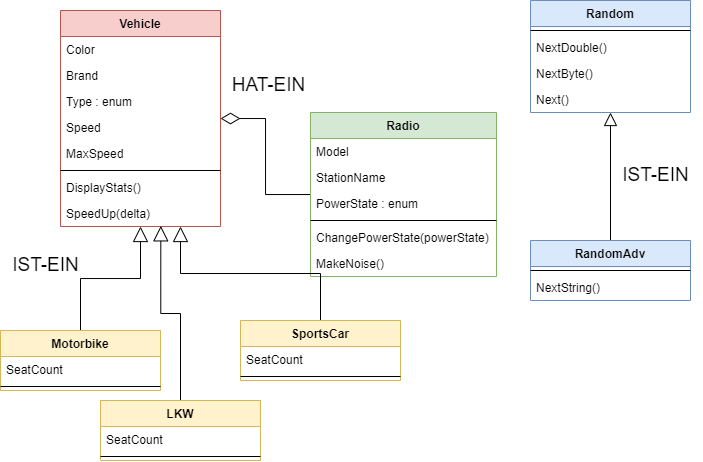

The diagram above was exported from draw.io. Its source (the exported page's mxGraphModel, read from the mxfile embedded in the PNG):
<mxGraphModel dx="948" dy="545" grid="1" gridSize="10" guides="1" tooltips="1" connect="1" arrows="1" fold="1" page="1" pageScale="1" pageWidth="827" pageHeight="1169" math="0" shadow="0">
  <root>
    <mxCell id="0" />
    <mxCell id="1" parent="0" />
    <mxCell id="49" style="edgeStyle=orthogonalEdgeStyle;rounded=0;html=1;endArrow=none;endFill=0;endSize=11;strokeWidth=1;startArrow=diamondThin;startFill=0;startSize=17;" parent="1" source="2" target="40" edge="1">
      <mxGeometry relative="1" as="geometry" />
    </mxCell>
    <mxCell id="2" value="Vehicle" style="swimlane;fontStyle=1;align=center;verticalAlign=top;childLayout=stackLayout;horizontal=1;startSize=26;horizontalStack=0;resizeParent=1;resizeParentMax=0;resizeLast=0;collapsible=1;marginBottom=0;fillColor=#f8cecc;strokeColor=#b85450;" parent="1" vertex="1">
      <mxGeometry x="160" y="70" width="160" height="216" as="geometry" />
    </mxCell>
    <mxCell id="3" value="Color" style="text;strokeColor=none;fillColor=none;align=left;verticalAlign=top;spacingLeft=4;spacingRight=4;overflow=hidden;rotatable=0;points=[[0,0.5],[1,0.5]];portConstraint=eastwest;" parent="2" vertex="1">
      <mxGeometry y="26" width="160" height="26" as="geometry" />
    </mxCell>
    <mxCell id="6" value="Brand" style="text;strokeColor=none;fillColor=none;align=left;verticalAlign=top;spacingLeft=4;spacingRight=4;overflow=hidden;rotatable=0;points=[[0,0.5],[1,0.5]];portConstraint=eastwest;" parent="2" vertex="1">
      <mxGeometry y="52" width="160" height="26" as="geometry" />
    </mxCell>
    <mxCell id="7" value="Type : enum" style="text;strokeColor=none;fillColor=none;align=left;verticalAlign=top;spacingLeft=4;spacingRight=4;overflow=hidden;rotatable=0;points=[[0,0.5],[1,0.5]];portConstraint=eastwest;" parent="2" vertex="1">
      <mxGeometry y="78" width="160" height="26" as="geometry" />
    </mxCell>
    <mxCell id="8" value="Speed" style="text;strokeColor=none;fillColor=none;align=left;verticalAlign=top;spacingLeft=4;spacingRight=4;overflow=hidden;rotatable=0;points=[[0,0.5],[1,0.5]];portConstraint=eastwest;" parent="2" vertex="1">
      <mxGeometry y="104" width="160" height="26" as="geometry" />
    </mxCell>
    <mxCell id="9" value="MaxSpeed" style="text;strokeColor=none;fillColor=none;align=left;verticalAlign=top;spacingLeft=4;spacingRight=4;overflow=hidden;rotatable=0;points=[[0,0.5],[1,0.5]];portConstraint=eastwest;" parent="2" vertex="1">
      <mxGeometry y="130" width="160" height="26" as="geometry" />
    </mxCell>
    <mxCell id="4" value="" style="line;strokeWidth=1;fillColor=none;align=left;verticalAlign=middle;spacingTop=-1;spacingLeft=3;spacingRight=3;rotatable=0;labelPosition=right;points=[];portConstraint=eastwest;" parent="2" vertex="1">
      <mxGeometry y="156" width="160" height="8" as="geometry" />
    </mxCell>
    <mxCell id="5" value="DisplayStats()" style="text;strokeColor=none;fillColor=none;align=left;verticalAlign=top;spacingLeft=4;spacingRight=4;overflow=hidden;rotatable=0;points=[[0,0.5],[1,0.5]];portConstraint=eastwest;" parent="2" vertex="1">
      <mxGeometry y="164" width="160" height="26" as="geometry" />
    </mxCell>
    <mxCell id="10" value="SpeedUp(delta)" style="text;strokeColor=none;fillColor=none;align=left;verticalAlign=top;spacingLeft=4;spacingRight=4;overflow=hidden;rotatable=0;points=[[0,0.5],[1,0.5]];portConstraint=eastwest;" parent="2" vertex="1">
      <mxGeometry y="190" width="160" height="26" as="geometry" />
    </mxCell>
    <mxCell id="22" style="edgeStyle=orthogonalEdgeStyle;html=1;endArrow=block;endFill=0;strokeWidth=1;endSize=13;rounded=0;" parent="1" source="11" target="2" edge="1">
      <mxGeometry relative="1" as="geometry" />
    </mxCell>
    <mxCell id="11" value="Motorbike" style="swimlane;fontStyle=1;align=center;verticalAlign=top;childLayout=stackLayout;horizontal=1;startSize=26;horizontalStack=0;resizeParent=1;resizeParentMax=0;resizeLast=0;collapsible=1;marginBottom=0;fillColor=#fff2cc;strokeColor=#d6b656;" parent="1" vertex="1">
      <mxGeometry x="100" y="390" width="160" height="60" as="geometry" />
    </mxCell>
    <mxCell id="20" value="SeatCount" style="text;strokeColor=none;fillColor=none;align=left;verticalAlign=top;spacingLeft=4;spacingRight=4;overflow=hidden;rotatable=0;points=[[0,0.5],[1,0.5]];portConstraint=eastwest;" parent="11" vertex="1">
      <mxGeometry y="26" width="160" height="26" as="geometry" />
    </mxCell>
    <mxCell id="17" value="" style="line;strokeWidth=1;fillColor=none;align=left;verticalAlign=middle;spacingTop=-1;spacingLeft=3;spacingRight=3;rotatable=0;labelPosition=right;points=[];portConstraint=eastwest;" parent="11" vertex="1">
      <mxGeometry y="52" width="160" height="8" as="geometry" />
    </mxCell>
    <mxCell id="23" value="&lt;font style=&quot;font-size: 19px&quot;&gt;IST-EIN&lt;/font&gt;" style="text;html=1;strokeColor=none;fillColor=none;align=center;verticalAlign=middle;whiteSpace=wrap;rounded=0;" parent="1" vertex="1">
      <mxGeometry x="100" y="310" width="91" height="30" as="geometry" />
    </mxCell>
    <mxCell id="24" value="Random" style="swimlane;fontStyle=1;align=center;verticalAlign=top;childLayout=stackLayout;horizontal=1;startSize=26;horizontalStack=0;resizeParent=1;resizeParentMax=0;resizeLast=0;collapsible=1;marginBottom=0;fillColor=#dae8fc;strokeColor=#6c8ebf;" parent="1" vertex="1">
      <mxGeometry x="630" y="60" width="160" height="112" as="geometry" />
    </mxCell>
    <mxCell id="30" value="" style="line;strokeWidth=1;fillColor=none;align=left;verticalAlign=middle;spacingTop=-1;spacingLeft=3;spacingRight=3;rotatable=0;labelPosition=right;points=[];portConstraint=eastwest;" parent="24" vertex="1">
      <mxGeometry y="26" width="160" height="8" as="geometry" />
    </mxCell>
    <mxCell id="31" value="NextDouble()" style="text;strokeColor=none;fillColor=none;align=left;verticalAlign=top;spacingLeft=4;spacingRight=4;overflow=hidden;rotatable=0;points=[[0,0.5],[1,0.5]];portConstraint=eastwest;" parent="24" vertex="1">
      <mxGeometry y="34" width="160" height="26" as="geometry" />
    </mxCell>
    <mxCell id="32" value="NextByte()" style="text;strokeColor=none;fillColor=none;align=left;verticalAlign=top;spacingLeft=4;spacingRight=4;overflow=hidden;rotatable=0;points=[[0,0.5],[1,0.5]];portConstraint=eastwest;" parent="24" vertex="1">
      <mxGeometry y="60" width="160" height="26" as="geometry" />
    </mxCell>
    <mxCell id="33" value="Next()" style="text;strokeColor=none;fillColor=none;align=left;verticalAlign=top;spacingLeft=4;spacingRight=4;overflow=hidden;rotatable=0;points=[[0,0.5],[1,0.5]];portConstraint=eastwest;" parent="24" vertex="1">
      <mxGeometry y="86" width="160" height="26" as="geometry" />
    </mxCell>
    <mxCell id="39" style="edgeStyle=orthogonalEdgeStyle;html=1;endArrow=block;endFill=0;endSize=11;rounded=0;" parent="1" source="34" target="24" edge="1">
      <mxGeometry relative="1" as="geometry" />
    </mxCell>
    <mxCell id="34" value="RandomAdv" style="swimlane;fontStyle=1;align=center;verticalAlign=top;childLayout=stackLayout;horizontal=1;startSize=26;horizontalStack=0;resizeParent=1;resizeParentMax=0;resizeLast=0;collapsible=1;marginBottom=0;fillColor=#dae8fc;strokeColor=#6c8ebf;" parent="1" vertex="1">
      <mxGeometry x="630" y="300" width="160" height="60" as="geometry" />
    </mxCell>
    <mxCell id="35" value="" style="line;strokeWidth=1;fillColor=none;align=left;verticalAlign=middle;spacingTop=-1;spacingLeft=3;spacingRight=3;rotatable=0;labelPosition=right;points=[];portConstraint=eastwest;" parent="34" vertex="1">
      <mxGeometry y="26" width="160" height="8" as="geometry" />
    </mxCell>
    <mxCell id="36" value="NextString()" style="text;strokeColor=none;fillColor=none;align=left;verticalAlign=top;spacingLeft=4;spacingRight=4;overflow=hidden;rotatable=0;points=[[0,0.5],[1,0.5]];portConstraint=eastwest;" parent="34" vertex="1">
      <mxGeometry y="34" width="160" height="26" as="geometry" />
    </mxCell>
    <mxCell id="40" value="Radio" style="swimlane;fontStyle=1;align=center;verticalAlign=top;childLayout=stackLayout;horizontal=1;startSize=26;horizontalStack=0;resizeParent=1;resizeParentMax=0;resizeLast=0;collapsible=1;marginBottom=0;fillColor=#d5e8d4;strokeColor=#82b366;" parent="1" vertex="1">
      <mxGeometry x="410" y="172" width="186" height="164" as="geometry" />
    </mxCell>
    <mxCell id="42" value="Model" style="text;strokeColor=none;fillColor=none;align=left;verticalAlign=top;spacingLeft=4;spacingRight=4;overflow=hidden;rotatable=0;points=[[0,0.5],[1,0.5]];portConstraint=eastwest;" parent="40" vertex="1">
      <mxGeometry y="26" width="186" height="26" as="geometry" />
    </mxCell>
    <mxCell id="45" value="StationName" style="text;strokeColor=none;fillColor=none;align=left;verticalAlign=top;spacingLeft=4;spacingRight=4;overflow=hidden;rotatable=0;points=[[0,0.5],[1,0.5]];portConstraint=eastwest;" parent="40" vertex="1">
      <mxGeometry y="52" width="186" height="26" as="geometry" />
    </mxCell>
    <mxCell id="46" value="PowerState : enum" style="text;strokeColor=none;fillColor=none;align=left;verticalAlign=top;spacingLeft=4;spacingRight=4;overflow=hidden;rotatable=0;points=[[0,0.5],[1,0.5]];portConstraint=eastwest;" parent="40" vertex="1">
      <mxGeometry y="78" width="186" height="26" as="geometry" />
    </mxCell>
    <mxCell id="41" value="" style="line;strokeWidth=1;fillColor=none;align=left;verticalAlign=middle;spacingTop=-1;spacingLeft=3;spacingRight=3;rotatable=0;labelPosition=right;points=[];portConstraint=eastwest;" parent="40" vertex="1">
      <mxGeometry y="104" width="186" height="8" as="geometry" />
    </mxCell>
    <mxCell id="43" value="ChangePowerState(powerState)" style="text;strokeColor=none;fillColor=none;align=left;verticalAlign=top;spacingLeft=4;spacingRight=4;overflow=hidden;rotatable=0;points=[[0,0.5],[1,0.5]];portConstraint=eastwest;" parent="40" vertex="1">
      <mxGeometry y="112" width="186" height="26" as="geometry" />
    </mxCell>
    <mxCell id="48" value="MakeNoise()" style="text;strokeColor=none;fillColor=none;align=left;verticalAlign=top;spacingLeft=4;spacingRight=4;overflow=hidden;rotatable=0;points=[[0,0.5],[1,0.5]];portConstraint=eastwest;" parent="40" vertex="1">
      <mxGeometry y="138" width="186" height="26" as="geometry" />
    </mxCell>
    <mxCell id="47" value="&lt;font style=&quot;font-size: 19px&quot;&gt;IST-EIN&lt;/font&gt;" style="text;html=1;strokeColor=none;fillColor=none;align=center;verticalAlign=middle;whiteSpace=wrap;rounded=0;" parent="1" vertex="1">
      <mxGeometry x="710" y="220" width="91" height="30" as="geometry" />
    </mxCell>
    <mxCell id="50" value="&lt;font style=&quot;font-size: 19px&quot;&gt;HAT-EIN&lt;/font&gt;" style="text;html=1;strokeColor=none;fillColor=none;align=center;verticalAlign=middle;whiteSpace=wrap;rounded=0;" parent="1" vertex="1">
      <mxGeometry x="323" y="130" width="91" height="30" as="geometry" />
    </mxCell>
    <mxCell id="57" style="edgeStyle=orthogonalEdgeStyle;html=1;endArrow=block;endFill=0;strokeWidth=1;endSize=13;rounded=0;exitX=0.5;exitY=0;exitDx=0;exitDy=0;" edge="1" parent="1" source="51" target="2">
      <mxGeometry relative="1" as="geometry">
        <Array as="points">
          <mxPoint x="420" y="333" />
          <mxPoint x="280" y="333" />
        </Array>
      </mxGeometry>
    </mxCell>
    <mxCell id="51" value="SportsCar" style="swimlane;fontStyle=1;align=center;verticalAlign=top;childLayout=stackLayout;horizontal=1;startSize=26;horizontalStack=0;resizeParent=1;resizeParentMax=0;resizeLast=0;collapsible=1;marginBottom=0;fillColor=#fff2cc;strokeColor=#d6b656;" vertex="1" parent="1">
      <mxGeometry x="340" y="380" width="160" height="60" as="geometry" />
    </mxCell>
    <mxCell id="52" value="SeatCount" style="text;strokeColor=none;fillColor=none;align=left;verticalAlign=top;spacingLeft=4;spacingRight=4;overflow=hidden;rotatable=0;points=[[0,0.5],[1,0.5]];portConstraint=eastwest;" vertex="1" parent="51">
      <mxGeometry y="26" width="160" height="26" as="geometry" />
    </mxCell>
    <mxCell id="53" value="" style="line;strokeWidth=1;fillColor=none;align=left;verticalAlign=middle;spacingTop=-1;spacingLeft=3;spacingRight=3;rotatable=0;labelPosition=right;points=[];portConstraint=eastwest;" vertex="1" parent="51">
      <mxGeometry y="52" width="160" height="8" as="geometry" />
    </mxCell>
    <mxCell id="58" style="edgeStyle=orthogonalEdgeStyle;rounded=0;html=1;endArrow=block;endFill=0;endSize=13;strokeWidth=1;entryX=0.627;entryY=0.975;entryDx=0;entryDy=0;entryPerimeter=0;" edge="1" parent="1" source="54" target="10">
      <mxGeometry relative="1" as="geometry">
        <mxPoint x="260" y="310" as="targetPoint" />
      </mxGeometry>
    </mxCell>
    <mxCell id="54" value="LKW" style="swimlane;fontStyle=1;align=center;verticalAlign=top;childLayout=stackLayout;horizontal=1;startSize=26;horizontalStack=0;resizeParent=1;resizeParentMax=0;resizeLast=0;collapsible=1;marginBottom=0;fillColor=#fff2cc;strokeColor=#d6b656;" vertex="1" parent="1">
      <mxGeometry x="200" y="460" width="160" height="60" as="geometry" />
    </mxCell>
    <mxCell id="55" value="SeatCount" style="text;strokeColor=none;fillColor=none;align=left;verticalAlign=top;spacingLeft=4;spacingRight=4;overflow=hidden;rotatable=0;points=[[0,0.5],[1,0.5]];portConstraint=eastwest;" vertex="1" parent="54">
      <mxGeometry y="26" width="160" height="26" as="geometry" />
    </mxCell>
    <mxCell id="56" value="" style="line;strokeWidth=1;fillColor=none;align=left;verticalAlign=middle;spacingTop=-1;spacingLeft=3;spacingRight=3;rotatable=0;labelPosition=right;points=[];portConstraint=eastwest;" vertex="1" parent="54">
      <mxGeometry y="52" width="160" height="8" as="geometry" />
    </mxCell>
  </root>
</mxGraphModel>